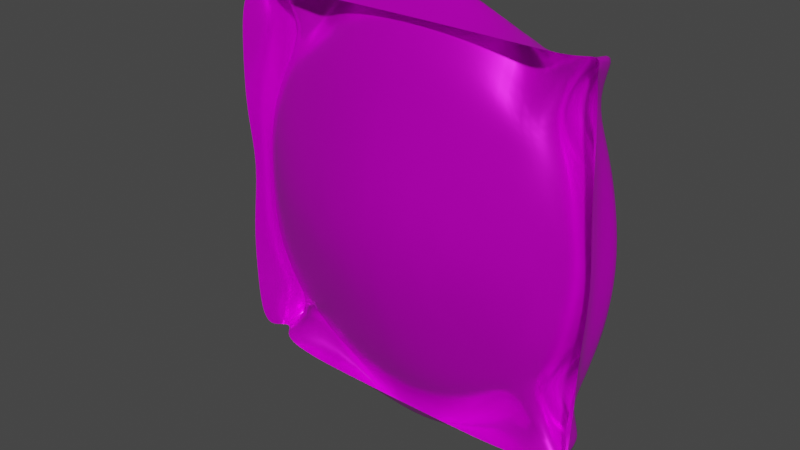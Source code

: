 # Source: Coliseo_Base.blend  (saved by Blender 3.3.6; exported with 4.5.12 LTS)
import bpy
from mathutils import Matrix  # noqa: F401  (used for matrix-valued properties, if any)

bpy.ops.wm.read_factory_settings(use_empty=True)
scene = bpy.context.scene
scene.name = 'Scene'

# ---- collections
col_collection = bpy.data.collections.new('Collection'); scene.collection.children.link(col_collection)

# ---- images (referenced by path relative to the original .blend; pixels are not part of the script)
import os
ASSET_DIR = os.environ.get("B2B_ASSET_DIR", "")  # directory of the original .blend (textures are referenced by path, not embedded)
HERE = os.path.dirname(os.path.abspath(__file__))  # packed textures are extracted next to this script under _unpacked/

def load_image(name, relpath, width, height, colorspace="sRGB"):
    """Load a texture the original file referenced (path relative to the .blend, or extracted next to this script)."""
    p = next((c for c in (os.path.join(HERE, relpath), os.path.join(ASSET_DIR, relpath)) if relpath and os.path.exists(c)), "")
    if p:
        img = bpy.data.images.load(p, check_existing=True)
        img.name = name
    else:  # same state as the original file: an image datablock whose file is absent (Cycles renders it pink)
        img = bpy.data.images.new(name, width, height)
        img.source = "FILE"
        img.filepath = "//" + (relpath or name)
    img.colorspace_settings.name = colorspace
    return img
img_texture_arena = load_image('Texture Arena', 'Texture Arena.png', 1024, 1024, 'sRGB')

# ---- materials (node trees are filled in below, after node groups)
mat_material = bpy.data.materials.new('Material')
mat_material.alpha_threshold = 0.0
mat_material.use_transparent_shadow = False
mat_material.roughness = 0.5
mat_material.line_color = (0.0, 0.0, 0.0, 1.0)

# ---- material node trees
mat_material.use_nodes = True; mat_material.node_tree.nodes.clear()
_N = mat_material.node_tree.nodes; _L = mat_material.node_tree.links
n0 = _N.new('ShaderNodeOutputMaterial'); n0.name = 'Material Output'; n0.location = (300, 300)
n1 = _N.new('ShaderNodeBsdfPrincipled'); n1.name = 'Principled BSDF'; n1.location = (10, 300)
n1.distribution = 'GGX'
n1.subsurface_method = 'RANDOM_WALK_SKIN'
n1.inputs[1].default_value = 0.5673
n1.inputs[2].default_value = 0.2964
n1.inputs[3].default_value = 1.45
n1.inputs[13].default_value = 0.4745
n1.inputs[27].default_value = (0.0, 0.0, 0.0, 1.0)
n1.inputs[28].default_value = 1.0
n2 = _N.new('ShaderNodeTexImage'); n2.name = 'Image Texture'; n2.location = (-362, 287)
n2.image = img_texture_arena
n3 = _N.new('ShaderNodeMix'); n3.name = 'Mix'; n3.location = (-260, 180)
n3.data_type = 'RGBA'
n3.inputs[0].default_value = 0.5673
n3.inputs[7].default_value = (1.0, 1.0, 1.0, 1.0)
n4 = _N.new('ShaderNodeMix'); n4.name = 'Mix.001'; n4.location = (-160, 180)
n4.data_type = 'RGBA'
n4.inputs[0].default_value = 0.3564
n4.inputs[6].default_value = (1.0, 1.0, 1.0, 1.0)
_L.new(n1.outputs[0], n0.inputs[0])
_L.new(n2.outputs[0], n1.inputs[0])
_L.new(n2.outputs[0], n3.inputs[6])
_L.new(n3.outputs[2], n4.inputs[7])
_L.new(n4.outputs[2], n1.inputs[14])
n0.is_active_output = True

# ---- world
world_world = bpy.data.worlds.new('World'); scene.world = world_world
world_world.use_nodes = True; world_world.node_tree.nodes.clear()
_N = world_world.node_tree.nodes; _L = world_world.node_tree.links
n0 = _N.new('ShaderNodeOutputWorld'); n0.name = 'World Output'; n0.location = (300, 300)
n1 = _N.new('ShaderNodeBackground'); n1.name = 'Background'; n1.location = (10, 300)
n1.inputs[0].default_value = (0.05088, 0.05088, 0.05088, 1.0)
_L.new(n1.outputs[0], n0.inputs[0])
n0.is_active_output = True
world_world.color = (0.05088, 0.05088, 0.05088)
world_world.use_sun_shadow = False
world_world.sun_shadow_jitter_overblur = 0.0

# ---- meshes
me_cube = bpy.data.meshes.new('Cube')
me_cube.from_pydata([(0.5435, 0.03282, -157.8), (-0.208, -0.1401, -65.65), (0.208, -0.1401, 48.69), (0.208, -0.1401, -65.65), (-0.7189, 0.03339, -79.38), (-0.5435, 0.03282, 140.9), (-0.263, 0.03339, 192.9), (0.5435, 0.03282, 140.9), (-0.263, 0.03339, -209.8), (-0.208, -0.1401, 48.69), (0.263, 0.03339, -209.8), (-0.5435, 0.03282, -157.8), (0.7189, 0.03339, -79.38), (-0.7189, 0.03339, 62.42), (0.7189, 0.03339, 62.42), (0.263, 0.03339, 192.9), (-0.8452, 0.03374, -80.3), (0.8318, 0.03379, -203.4), (0.2614, 0.03374, 223.8), (2.644e-09, 0.03349, 205.0), (0.8452, 0.03374, -80.3), (-0.8452, 0.03374, 63.35), (-0.288, -0.03564, -164.3), (-0.288, -0.03564, 147.4), (0.4437, 0.03309, 164.4), (-0.5672, -0.03564, -87.63), (-0.631, 0.03311, 113.8), (0.631, 0.03311, 113.8), (-0.4437, 0.03309, 164.4), (0.5672, -0.03564, -87.63), (0.288, -0.03564, 147.4), (-0.5672, -0.03564, 70.68), (0.5672, -0.03564, 70.68), (-0.8318, 0.03379, -203.4), (2.644e-09, 0.03349, -222.0), (0.2891, -0.1577, -8.477), (-0.7557, 0.0852, -8.477), (0.4437, 0.03309, -181.3), (-7.323e-09, -0.1577, 70.97), (0.8318, 0.03379, 186.5), (0.7095, 0.05797, -237.0), (0.7557, 0.0852, -8.477), (-0.2614, 0.03374, -240.7), (-0.2891, -0.1577, -8.477), (0.631, 0.03311, -130.8), (-0.7095, 0.05797, 220.1), (-0.631, 0.03311, -130.8), (-7.287e-10, -0.1577, -87.93), (0.8452, 0.03374, 63.35), (-0.8318, 0.03379, 186.5), (0.2614, 0.03374, -240.7), (0.288, -0.03564, -164.3), (0.7095, 0.05797, 220.1), (-0.2614, 0.03374, 223.8), (-0.4437, 0.03309, -181.3), (-0.7095, 0.05797, -237.0), (0.4636, -0.006678, -135.9), (-0.4636, -0.006678, -135.9), (-0.4636, -0.006678, 118.9), (0.4636, -0.006678, 118.9), (-0.8421, 0.03376, -148.4), (0.8421, 0.03376, -148.4), (-7.287e-10, -0.04734, 161.5), (0.6366, -0.04734, -8.477), (-0.6366, -0.04734, -8.477), (-7.287e-10, -0.04734, -178.4), (0.8421, 0.03376, 131.5), (-0.8421, 0.03376, 131.5), (0.5092, 0.03376, -239.9), (0.5092, 0.03376, 222.9), (-0.5092, 0.03376, 222.9), (-0.5092, 0.03376, -239.9), (3.382e-10, -0.1854, -8.477), (0.8459, 0.08544, -8.477), (-0.8459, 0.08544, -8.477), (-9.098e-10, 0.03373, 224.0), (-8.17e-10, 0.03373, -240.9), (-0.8087, 0.05798, 213.8), (0.8087, 0.05798, 213.8), (-0.8087, 0.05798, -230.7), (0.8087, 0.05798, -230.7), (0.6396, 0.1344, -173.0), (0.7357, 0.1347, -188.2), (0.761, 0.1348, 62.73), (0.8031, 0.1349, 63.04), (0.761, 0.1348, -79.68), (0.8031, 0.1349, -79.99), (0.6396, 0.1344, 156.1), (0.7357, 0.1347, 171.3), (0.7426, 0.1351, 218.0), (0.7757, 0.1351, 215.9), (0.7757, 0.1351, -232.8), (0.7426, 0.1351, -234.9), (0.7013, 0.1346, -136.7), (0.7717, 0.1348, -142.5), (0.7857, 0.1348, -8.477), (0.8158, 0.1349, -8.477), (0.7013, 0.1346, 119.7), (0.7717, 0.1348, 125.6), (-0.7357, 0.1347, 171.3), (-0.6396, 0.1344, 156.1), (-0.8031, 0.1349, 63.04), (-0.761, 0.1348, 62.73), (-0.8031, 0.1349, -79.99), (-0.761, 0.1348, -79.68), (-0.7717, 0.1348, 125.6), (-0.7013, 0.1346, 119.7), (-0.7357, 0.1347, -188.2), (-0.6396, 0.1344, -173.0), (-0.7426, 0.1351, -234.9), (-0.7757, 0.1351, -232.8), (-0.7717, 0.1348, -142.5), (-0.7013, 0.1346, -136.7), (-0.7757, 0.1351, 215.9), (-0.7426, 0.1351, 218.0), (-0.8158, 0.1349, -8.477), (-0.7857, 0.1348, -8.477), (0.5535, 0.2763, -173.0), (0.7259, 0.2766, -188.2), (0.7714, 0.2766, 62.73), (0.8469, 0.2767, 63.04), (0.7714, 0.2766, -79.68), (0.8469, 0.2767, -79.99), (0.5535, 0.2763, 156.1), (0.7259, 0.2766, 171.3), (0.7383, 0.2769, 218.0), (0.7977, 0.2769, 215.9), (0.7977, 0.2769, -232.8), (0.7383, 0.2769, -234.9), (0.6643, 0.2765, -136.7), (0.7906, 0.2767, -142.5), (0.8158, 0.2767, -8.477), (0.8698, 0.2768, -8.477), (0.6643, 0.2765, 119.7), (0.7906, 0.2767, 125.6), (-0.7242, 0.2766, 171.3), (-0.538, 0.2763, 156.1), (-0.8548, 0.2767, 63.04), (-0.7733, 0.2766, 62.73), (-0.8548, 0.2767, -79.99), (-0.7733, 0.2766, -79.68), (-0.794, 0.2767, 125.6), (-0.6576, 0.2765, 119.7), (-0.7242, 0.2766, -188.2), (-0.538, 0.2763, -173.0), (-0.7375, 0.2769, -234.9), (-0.8016, 0.2769, -232.8), (-0.794, 0.2767, -142.5), (-0.6576, 0.2765, -136.7), (-0.8016, 0.2769, 215.9), (-0.7375, 0.2769, 218.0), (-0.8795, 0.2768, -8.477), (-0.8212, 0.2767, -8.477), (0.4164, 0.1828, 231.0), (0.2291, 0.1829, 254.4), (-0.6911, 0.1347, 187.0), (-0.2291, 0.1829, 254.4), (9.695e-11, 0.183, 264.3), (-0.5475, 0.1948, 210.0), (-0.4164, 0.1828, 231.0), (0.5475, 0.1948, 210.0), (-0.2295, 0.1829, 242.1), (-0.4021, 0.1826, 207.6), (-0.5113, 0.1885, 178.4), (0.2295, 0.1829, 242.1), (8.733e-10, 0.1829, 256.7), (0.5113, 0.1885, 178.4), (0.4021, 0.1826, 207.6), (-0.2284, 0.1615, -275.1), (-0.4151, 0.1613, -247.0), (4.581e-10, 0.1615, -286.9), (0.2284, 0.1615, -275.1), (0.4151, 0.1613, -247.0), (0.5458, 0.1733, -221.9), (-0.5458, 0.1733, -221.9), (-0.2288, 0.1614, -260.3), (-0.4008, 0.1612, -219.0), (1.212e-09, 0.1615, -277.8), (0.2288, 0.1614, -260.3), (0.4008, 0.1612, -219.0), (0.5097, 0.167, -184.0), (-0.5097, 0.167, -184.0)], [], [(22, 57, 25, 1), (92, 40, 173, 180, 0, 81), (65, 22, 1, 47), (57, 46, 4, 25), (51, 65, 47, 3), (59, 30, 15, 24), (0, 37, 56, 44), (27, 59, 24, 7), (41, 63, 32, 14), (1, 25, 64, 43), (93, 44, 12, 85), (42, 71, 169, 168), (2, 38, 62, 30), (110, 79, 33, 107), (58, 26, 5, 28), (3, 47, 72, 35), (38, 9, 23, 62), (103, 16, 74, 115), (30, 62, 19, 15), (32, 2, 30, 59), (37, 10, 51, 56), (25, 4, 36, 64), (24, 15, 164, 167), (47, 1, 43, 72), (71, 55, 174, 169), (99, 49, 77, 113), (6, 28, 162, 161), (31, 13, 26, 58), (105, 67, 49, 99), (23, 58, 28, 6), (63, 35, 2, 32), (95, 41, 14, 83), (40, 68, 172, 173), (62, 23, 6, 19), (7, 24, 167, 166), (8, 54, 57, 22), (97, 27, 7, 87), (29, 3, 35, 63), (34, 8, 22, 65), (87, 7, 166, 160, 52, 89), (35, 72, 38, 2), (43, 64, 31, 9), (9, 31, 58, 23), (10, 34, 65, 51), (50, 76, 170, 171), (81, 0, 44, 93), (44, 56, 29, 12), (56, 51, 3, 29), (68, 50, 171, 172), (111, 60, 16, 103), (85, 12, 41, 95), (107, 33, 60, 111), (83, 14, 27, 97), (12, 29, 63, 41), (19, 6, 161, 165), (64, 36, 13, 31), (101, 21, 67, 105), (115, 74, 21, 101), (76, 42, 168, 170), (14, 32, 59, 27), (54, 11, 46, 57), (28, 5, 163, 162), (15, 19, 165, 164), (72, 43, 9, 38), (48, 84, 98, 66), (88, 98, 134, 124), (20, 86, 96, 73), (108, 109, 145, 144), (17, 82, 94, 61), (102, 116, 152, 138), (39, 88, 90, 78), (87, 89, 125, 123), (66, 98, 88, 39), (103, 115, 151, 139), (73, 96, 84, 48), (91, 92, 128, 127), (61, 94, 86, 20), (90, 88, 124, 126), (80, 91, 82, 17), (116, 104, 140, 152), (36, 116, 102, 13), (81, 93, 129, 117), (13, 102, 106, 26), (99, 113, 149, 135), (11, 108, 112, 46), (89, 90, 126, 125), (46, 112, 104, 4), (113, 114, 150, 149), (26, 106, 100, 5), (94, 82, 118, 130), (5, 100, 155, 158, 163), (114, 155, 100, 136, 150), (4, 104, 116, 36), (85, 95, 131, 121), (55, 109, 108, 11, 181, 174), (105, 99, 135, 141), (120, 119, 133, 134), (122, 121, 131, 132), (118, 117, 129, 130), (124, 123, 125, 126), (134, 133, 123, 124), (132, 131, 119, 120), (130, 129, 121, 122), (127, 128, 117, 118), (152, 151, 137, 138), (138, 137, 141, 142), (144, 143, 147, 148), (148, 147, 139, 140), (142, 141, 135, 136), (136, 135, 149, 150), (140, 139, 151, 152), (145, 146, 143, 144), (115, 101, 137, 151), (110, 107, 143, 146), (97, 87, 123, 133), (106, 102, 138, 142), (84, 96, 132, 120), (101, 105, 141, 137), (95, 83, 119, 131), (112, 108, 144, 148), (86, 94, 130, 122), (107, 111, 147, 143), (93, 85, 121, 129), (104, 112, 148, 140), (98, 84, 120, 134), (109, 110, 146, 145), (82, 91, 127, 118), (111, 103, 139, 147), (83, 97, 133, 119), (92, 81, 117, 128), (100, 106, 142, 136), (96, 86, 122, 132), (157, 156, 53, 75), (159, 158, 45, 70), (160, 153, 69, 52), (158, 155, 114, 45), (154, 157, 75, 18), (153, 154, 18, 69), (156, 159, 70, 53), (166, 167, 153, 160), (164, 165, 157, 154), (167, 164, 154, 153), (161, 162, 159, 156), (165, 161, 156, 157), (162, 163, 158, 159), (168, 169, 176, 175), (173, 172, 179, 180), (170, 168, 175, 177), (171, 170, 177, 178), (169, 174, 181, 176), (172, 171, 178, 179), (180, 179, 37, 0), (179, 178, 10, 37), (177, 175, 8, 34), (178, 177, 34, 10), (175, 176, 54, 8), (176, 181, 11, 54)])
me_cube.polygons.foreach_set('use_smooth', [True] * 157)
_uv = me_cube.uv_layers.new(name='UVMap')
_uv.uv.foreach_set('vector', [0.8379, 0.4804, 0.9102, 0.4804, 0.9102, 0.5527, 0.8379, 0.5527, 0.06247, 0.03409, 0.0808, 0.03409, 0.0808, 0.06158, 0.0808, 0.07533, 0.0808, 0.08908, 0.06247, 0.08908, 0.7656, 0.4804, 0.8379, 0.4804, 0.8379, 0.5527, 0.7656, 0.5527, 0.9102, 0.4804, 0.9825, 0.4804, 0.9825, 0.5527, 0.9102, 0.5527, 0.6933, 0.4804, 0.7656, 0.4804, 0.7656, 0.5527, 0.6933, 0.5527, 0.621, 0.7696, 0.6933, 0.7696, 0.6933, 0.8419, 0.621, 0.8419, 0.5487, 0.4081, 0.621, 0.4081, 0.621, 0.4804, 0.5487, 0.4804, 0.5487, 0.7696, 0.621, 0.7696, 0.621, 0.8419, 0.5487, 0.8419, 0.5487, 0.625, 0.621, 0.625, 0.621, 0.6973, 0.5487, 0.6973, 0.8379, 0.5527, 0.9102, 0.5527, 0.9102, 0.625, 0.8379, 0.625, 0.06247, 0.1441, 0.0808, 0.1441, 0.0808, 0.1991, 0.06247, 0.1991, 0.3008, 0.03409, 0.3558, 0.03409, 0.3558, 0.06158, 0.3008, 0.06158, 0.6933, 0.6973, 0.7656, 0.6973, 0.7656, 0.7696, 0.6933, 0.7696, 0.4474, 0.03409, 0.4658, 0.03409, 0.4658, 0.08908, 0.4474, 0.08908, 0.9102, 0.7696, 0.9825, 0.7696, 0.9825, 0.8419, 0.9102, 0.8419, 0.8288, 0.0554, 0.8926, 0.0554, 0.8926, 0.1191, 0.8288, 0.1191, 0.7656, 0.6973, 0.8379, 0.6973, 0.8379, 0.7696, 0.7656, 0.7696, 0.4474, 0.1991, 0.4658, 0.1991, 0.4658, 0.2541, 0.4474, 0.2541, 0.6933, 0.7696, 0.7656, 0.7696, 0.7656, 0.8419, 0.6933, 0.8419, 0.621, 0.6973, 0.6933, 0.6973, 0.6933, 0.7696, 0.621, 0.7696, 0.621, 0.4081, 0.6933, 0.4081, 0.6933, 0.4804, 0.621, 0.4804, 0.9102, 0.5527, 0.9825, 0.5527, 0.9825, 0.625, 0.9102, 0.625, 0.621, 0.8419, 0.6933, 0.8419, 0.6933, 0.86, 0.621, 0.86, 0.8926, 0.0554, 0.9563, 0.0554, 0.9563, 0.1191, 0.8926, 0.1191, 0.3558, 0.03409, 0.4108, 0.03409, 0.4108, 0.06158, 0.3558, 0.06158, 0.4474, 0.419, 0.4658, 0.419, 0.4658, 0.474, 0.4474, 0.474, 0.8379, 0.8419, 0.9102, 0.8419, 0.9102, 0.86, 0.8379, 0.86, 0.9102, 0.6973, 0.9825, 0.6973, 0.9825, 0.7696, 0.9102, 0.7696, 0.4474, 0.364, 0.4658, 0.364, 0.4658, 0.419, 0.4474, 0.419, 0.8379, 0.7696, 0.9102, 0.7696, 0.9102, 0.8419, 0.8379, 0.8419, 0.621, 0.625, 0.6933, 0.625, 0.6933, 0.6973, 0.621, 0.6973, 0.06247, 0.2541, 0.0808, 0.2541, 0.0808, 0.3091, 0.06247, 0.3091, 0.0808, 0.03409, 0.1358, 0.03409, 0.1358, 0.06158, 0.0808, 0.06158, 0.7656, 0.7696, 0.8379, 0.7696, 0.8379, 0.8419, 0.7656, 0.8419, 0.5487, 0.8419, 0.621, 0.8419, 0.621, 0.86, 0.5487, 0.86, 0.8379, 0.4081, 0.9102, 0.4081, 0.9102, 0.4804, 0.8379, 0.4804, 0.06247, 0.364, 0.0808, 0.364, 0.0808, 0.419, 0.06247, 0.419, 0.621, 0.5527, 0.6933, 0.5527, 0.6933, 0.625, 0.621, 0.625, 0.7656, 0.4081, 0.8379, 0.4081, 0.8379, 0.4804, 0.7656, 0.4804, 0.06247, 0.419, 0.0808, 0.419, 0.0808, 0.4328, 0.0808, 0.4465, 0.0808, 0.474, 0.06247, 0.474, 0.8288, 0.1191, 0.8926, 0.1191, 0.8926, 0.1829, 0.8288, 0.1829, 0.8379, 0.625, 0.9102, 0.625, 0.9102, 0.6973, 0.8379, 0.6973, 0.8379, 0.6973, 0.9102, 0.6973, 0.9102, 0.7696, 0.8379, 0.7696, 0.6933, 0.4081, 0.7656, 0.4081, 0.7656, 0.4804, 0.6933, 0.4804, 0.1908, 0.03409, 0.2458, 0.03409, 0.2458, 0.06158, 0.1908, 0.06158, 0.06247, 0.08908, 0.0808, 0.08908, 0.0808, 0.1441, 0.06247, 0.1441, 0.5487, 0.4804, 0.621, 0.4804, 0.621, 0.5527, 0.5487, 0.5527, 0.621, 0.4804, 0.6933, 0.4804, 0.6933, 0.5527, 0.621, 0.5527, 0.1358, 0.03409, 0.1908, 0.03409, 0.1908, 0.06158, 0.1358, 0.06158, 0.4474, 0.1441, 0.4658, 0.1441, 0.4658, 0.1991, 0.4474, 0.1991, 0.06247, 0.1991, 0.0808, 0.1991, 0.0808, 0.2541, 0.06247, 0.2541, 0.4474, 0.08908, 0.4658, 0.08908, 0.4658, 0.1441, 0.4474, 0.1441, 0.06247, 0.3091, 0.0808, 0.3091, 0.0808, 0.364, 0.06247, 0.364, 0.5487, 0.5527, 0.621, 0.5527, 0.621, 0.625, 0.5487, 0.625, 0.7656, 0.8419, 0.8379, 0.8419, 0.8379, 0.86, 0.7656, 0.86, 0.9102, 0.625, 0.9825, 0.625, 0.9825, 0.6973, 0.9102, 0.6973, 0.4474, 0.3091, 0.4658, 0.3091, 0.4658, 0.364, 0.4474, 0.364, 0.4474, 0.2541, 0.4658, 0.2541, 0.4658, 0.3091, 0.4474, 0.3091, 0.2458, 0.03409, 0.3008, 0.03409, 0.3008, 0.06158, 0.2458, 0.06158, 0.5487, 0.6973, 0.621, 0.6973, 0.621, 0.7696, 0.5487, 0.7696, 0.9102, 0.4081, 0.9825, 0.4081, 0.9825, 0.4804, 0.9102, 0.4804, 0.9102, 0.8419, 0.9825, 0.8419, 0.9825, 0.86, 0.9102, 0.86, 0.6933, 0.8419, 0.7656, 0.8419, 0.7656, 0.86, 0.6933, 0.86, 0.8926, 0.1191, 0.9563, 0.1191, 0.9563, 0.1829, 0.8926, 0.1829, 0.02581, 0.3091, 0.04414, 0.3091, 0.04414, 0.364, 0.02581, 0.364, 0.04414, 0.419, 0.04414, 0.364, 0.04414, 0.364, 0.04414, 0.419, 0.02581, 0.1991, 0.04414, 0.1991, 0.04414, 0.2541, 0.02581, 0.2541, 0.4291, 0.08908, 0.4291, 0.03409, 0.4291, 0.03409, 0.4291, 0.08908, 0.02581, 0.08908, 0.04414, 0.08908, 0.04414, 0.1441, 0.02581, 0.1441, 0.4291, 0.3091, 0.4291, 0.2541, 0.4291, 0.2541, 0.4291, 0.3091, 0.02581, 0.419, 0.04414, 0.419, 0.04414, 0.474, 0.02581, 0.474, 0.06247, 0.419, 0.06247, 0.474, 0.06247, 0.474, 0.06247, 0.419, 0.02581, 0.364, 0.04414, 0.364, 0.04414, 0.419, 0.02581, 0.419, 0.4474, 0.1991, 0.4474, 0.2541, 0.4474, 0.2541, 0.4474, 0.1991, 0.02581, 0.2541, 0.04414, 0.2541, 0.04414, 0.3091, 0.02581, 0.3091, -0.04218, -0.02948, -0.04218, -0.02948, -0.04218, -0.02948, -0.04218, -0.02948, 0.02581, 0.1441, 0.04414, 0.1441, 0.04414, 0.1991, 0.02581, 0.1991, 0.04414, 0.474, 0.04414, 0.419, 0.04414, 0.419, 0.04414, 0.474, 0.02581, 0.03409, 0.04414, 0.03409, 0.04414, 0.08908, 0.02581, 0.08908, 0.4291, 0.2541, 0.4291, 0.1991, 0.4291, 0.1991, 0.4291, 0.2541, 0.4108, 0.2541, 0.4291, 0.2541, 0.4291, 0.3091, 0.4108, 0.3091, 0.06247, 0.08908, 0.06247, 0.1441, 0.06247, 0.1441, 0.06247, 0.08908, 0.4108, 0.3091, 0.4291, 0.3091, 0.4291, 0.364, 0.4108, 0.364, 0.4474, 0.419, 0.4474, 0.474, 0.4474, 0.474, 0.4474, 0.419, 0.4108, 0.08908, 0.4291, 0.08908, 0.4291, 0.1441, 0.4108, 0.1441, -0.04218, -0.02948, -0.04218, -0.02948, -0.04218, -0.02948, -0.04218, -0.02948, 0.4108, 0.1441, 0.4291, 0.1441, 0.4291, 0.1991, 0.4108, 0.1991, -0.04218, -0.02948, -0.04218, -0.02948, -0.04218, -0.02948, -0.04218, -0.02948, 0.4108, 0.364, 0.4291, 0.364, 0.4291, 0.419, 0.4108, 0.419, 0.04414, 0.1441, 0.04414, 0.08908, 0.04414, 0.08908, 0.04414, 0.1441, 0.4108, 0.419, 0.4291, 0.419, 0.4291, 0.4465, 0.4108, 0.4465, 0.4108, 0.4328, 0.4291, 0.474, 0.4291, 0.4465, 0.4291, 0.419, 0.4291, 0.419, 0.4291, 0.474, 0.4108, 0.1991, 0.4291, 0.1991, 0.4291, 0.2541, 0.4108, 0.2541, 0.06247, 0.1991, 0.06247, 0.2541, 0.06247, 0.2541, 0.06247, 0.1991, 0.4108, 0.03409, 0.4291, 0.03409, 0.4291, 0.08908, 0.4108, 0.08908, 0.4108, 0.07533, 0.4108, 0.06158, 0.4474, 0.364, 0.4474, 0.419, 0.4474, 0.419, 0.4474, 0.364, 0.0355, 0.8299, 0.05043, 0.8299, 0.05043, 0.8747, 0.0355, 0.8747, 0.0355, 0.7404, 0.05043, 0.7404, 0.05043, 0.7852, 0.0355, 0.7852, 0.0355, 0.6508, 0.05043, 0.6508, 0.05043, 0.6956, 0.0355, 0.6956, 0.0355, 0.9195, 0.05043, 0.9195, 0.05043, 0.9643, 0.0355, 0.9643, 0.0355, 0.8747, 0.05043, 0.8747, 0.05043, 0.9195, 0.0355, 0.9195, 0.0355, 0.7852, 0.05043, 0.7852, 0.05043, 0.8299, 0.0355, 0.8299, 0.0355, 0.6956, 0.05043, 0.6956, 0.05043, 0.7404, 0.0355, 0.7404, 0.0355, 0.606, 0.05043, 0.606, 0.05043, 0.6508, 0.0355, 0.6508, 0.08923, 0.7988, 0.1022, 0.7988, 0.1022, 0.8377, 0.08923, 0.8377, 0.08923, 0.8377, 0.1022, 0.8377, 0.1022, 0.8765, 0.08923, 0.8765, 0.08923, 0.6824, 0.1022, 0.6824, 0.1022, 0.7212, 0.08923, 0.7212, 0.08923, 0.7212, 0.1022, 0.7212, 0.1022, 0.76, 0.08923, 0.76, 0.08923, 0.8765, 0.1022, 0.8765, 0.1022, 0.9153, 0.08923, 0.9153, 0.08923, 0.9153, 0.1022, 0.9153, 0.1022, 0.9541, 0.08923, 0.9541, 0.08923, 0.76, 0.1022, 0.76, 0.1022, 0.7988, 0.08923, 0.7988, 0.08923, 0.6435, 0.1022, 0.6435, 0.1022, 0.6824, 0.08923, 0.6824, 0.4474, 0.2541, 0.4474, 0.3091, 0.4474, 0.3091, 0.4474, 0.2541, 0.4474, 0.03409, 0.4474, 0.08908, 0.4474, 0.08908, 0.4474, 0.03409, 0.06247, 0.364, 0.06247, 0.419, 0.06247, 0.419, 0.06247, 0.364, 0.4291, 0.364, 0.4291, 0.3091, 0.4291, 0.3091, 0.4291, 0.364, 0.04414, 0.3091, 0.04414, 0.2541, 0.04414, 0.2541, 0.04414, 0.3091, 0.4474, 0.3091, 0.4474, 0.364, 0.4474, 0.364, 0.4474, 0.3091, 0.06247, 0.2541, 0.06247, 0.3091, 0.06247, 0.3091, 0.06247, 0.2541, 0.4291, 0.1441, 0.4291, 0.08908, 0.4291, 0.08908, 0.4291, 0.1441, 0.04414, 0.1991, 0.04414, 0.1441, 0.04414, 0.1441, 0.04414, 0.1991, 0.4474, 0.08908, 0.4474, 0.1441, 0.4474, 0.1441, 0.4474, 0.08908, 0.06247, 0.1441, 0.06247, 0.1991, 0.06247, 0.1991, 0.06247, 0.1441, 0.4291, 0.1991, 0.4291, 0.1441, 0.4291, 0.1441, 0.4291, 0.1991, 0.04414, 0.364, 0.04414, 0.3091, 0.04414, 0.3091, 0.04414, 0.364, -0.04218, -0.02948, -0.04218, -0.02948, -0.04218, -0.02948, -0.04218, -0.02948, 0.04414, 0.08908, 0.04414, 0.03409, 0.04414, 0.03409, 0.04414, 0.08908, 0.4474, 0.1441, 0.4474, 0.1991, 0.4474, 0.1991, 0.4474, 0.1441, 0.06247, 0.3091, 0.06247, 0.364, 0.06247, 0.364, 0.06247, 0.3091, 0.06247, 0.03409, 0.06247, 0.08908, 0.06247, 0.08908, 0.06247, 0.03409, 0.4291, 0.419, 0.4291, 0.364, 0.4291, 0.364, 0.4291, 0.419, 0.04414, 0.2541, 0.04414, 0.1991, 0.04414, 0.1991, 0.04414, 0.2541, 0.2458, 0.4465, 0.3008, 0.4465, 0.3008, 0.474, 0.2458, 0.474, 0.3558, 0.4465, 0.4108, 0.4465, 0.4108, 0.474, 0.3558, 0.474, 0.0808, 0.4465, 0.1358, 0.4465, 0.1358, 0.474, 0.0808, 0.474, 0.4108, 0.4465, 0.4291, 0.4465, 0.4291, 0.474, 0.4108, 0.474, 0.1908, 0.4465, 0.2458, 0.4465, 0.2458, 0.474, 0.1908, 0.474, 0.1358, 0.4465, 0.1908, 0.4465, 0.1908, 0.474, 0.1358, 0.474, 0.3008, 0.4465, 0.3558, 0.4465, 0.3558, 0.474, 0.3008, 0.474, 0.186, 0.9603, 0.238, 0.9603, 0.238, 0.9733, 0.186, 0.9733, 0.2899, 0.9603, 0.3418, 0.9603, 0.3418, 0.9733, 0.2899, 0.9733, 0.238, 0.9603, 0.2899, 0.9603, 0.2899, 0.9733, 0.238, 0.9733, 0.3937, 0.9603, 0.4456, 0.9603, 0.4456, 0.9733, 0.3937, 0.9733, 0.3418, 0.9603, 0.3937, 0.9603, 0.3937, 0.9733, 0.3418, 0.9733, 0.4456, 0.9603, 0.4975, 0.9603, 0.4975, 0.9733, 0.4456, 0.9733, 0.3471, 0.9002, 0.3953, 0.9002, 0.3953, 0.9123, 0.3471, 0.9123, 0.1541, 0.9002, 0.2024, 0.9002, 0.2024, 0.9123, 0.1541, 0.9123, 0.2988, 0.9002, 0.3471, 0.9002, 0.3471, 0.9123, 0.2988, 0.9123, 0.2506, 0.9002, 0.2988, 0.9002, 0.2988, 0.9123, 0.2506, 0.9123, 0.3953, 0.9002, 0.4435, 0.9002, 0.4435, 0.9123, 0.3953, 0.9123, 0.2024, 0.9002, 0.2506, 0.9002, 0.2506, 0.9123, 0.2024, 0.9123, 0.5487, 0.39, 0.621, 0.39, 0.621, 0.4081, 0.5487, 0.4081, 0.621, 0.39, 0.6933, 0.39, 0.6933, 0.4081, 0.621, 0.4081, 0.7656, 0.39, 0.8379, 0.39, 0.8379, 0.4081, 0.7656, 0.4081, 0.6933, 0.39, 0.7656, 0.39, 0.7656, 0.4081, 0.6933, 0.4081, 0.8379, 0.39, 0.9102, 0.39, 0.9102, 0.4081, 0.8379, 0.4081, 0.9102, 0.39, 0.9825, 0.39, 0.9825, 0.4081, 0.9102, 0.4081])
me_cube.materials.append(mat_material)
me_cube.use_mirror_vertex_groups = False
me_cube.update()

# ---- objects
ob_cube = bpy.data.objects.new('Cube', me_cube)

# ---- transforms, parenting, visibility, modifiers, constraints
ob_cube.location = (0.0, 0.0, 0.0)
ob_cube.scale = (25.99, 25.05, 0.09458)
ob_cube.lock_rotations_4d = False
ob_cube.empty_display_type = 'ARROWS'
ob_cube.lineart.crease_threshold = 0.0
_vg = ob_cube.vertex_groups.new(name='Plato')
_m = ob_cube.modifiers.new('Subdivision', 'SUBSURF')

# ---- collection membership
col_collection.objects.link(ob_cube)

# ---- scene / render settings (as saved in the file)
scene.frame_start = 1; scene.frame_end = 250; scene.frame_set(1)
scene.render.engine = 'BLENDER_EEVEE_NEXT'
scene.cycles.sampling_pattern = 'TABULATED_SOBOL'
scene.cycles.use_light_tree = False
scene.view_settings.view_transform = 'Filmic'
bpy.context.view_layer.update()

# ---- added for rendering (the .blend has no active camera and no usable light): camera, sun
cam_auto = bpy.data.cameras.new('AutoCamera')
cam_auto.lens = 50.0
cam_auto.sensor_width = 36.0
cam_auto.clip_end = 1138.8
ob_auto_camera = bpy.data.objects.new('AutoCamera', cam_auto)
scene.collection.objects.link(ob_auto_camera)
ob_auto_camera.location = (64.7632, -76.7201, 50.8437)
ob_auto_camera.rotation_euler = (1.09748, -7.21219e-08, 0.694738)
scene.camera = ob_auto_camera
light_auto_sun = bpy.data.lights.new('AutoSun', 'SUN')
light_auto_sun.energy = 3.0
light_auto_sun.angle = 0.0523599
ob_auto_sun = bpy.data.objects.new('AutoSun', light_auto_sun)
scene.collection.objects.link(ob_auto_sun)
ob_auto_sun.rotation_euler = (0.872665, 0.174533, 0.523599)
bpy.context.view_layer.update()
